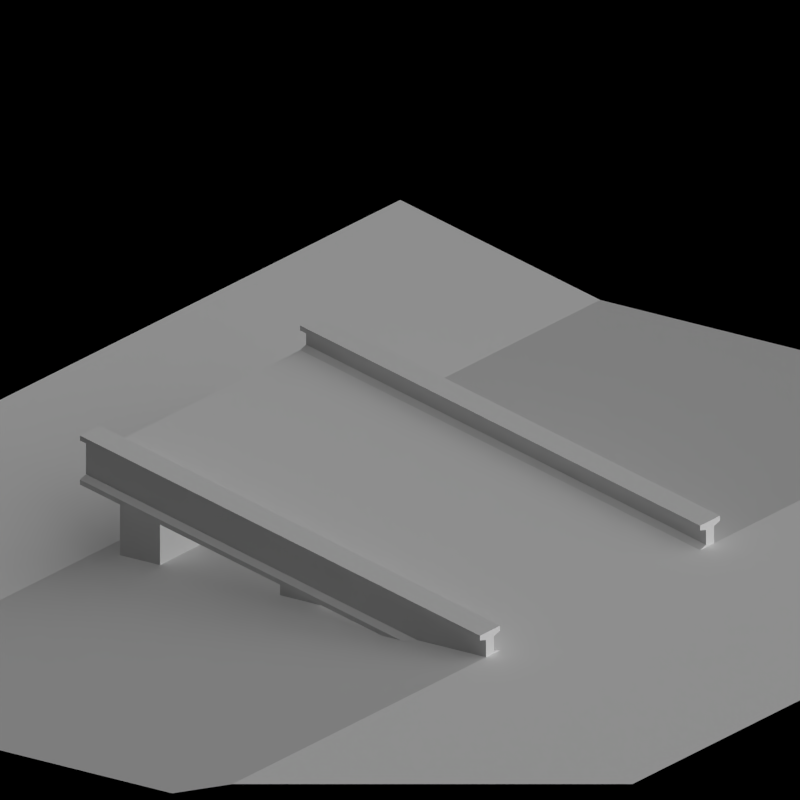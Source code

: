 # Source: bridge_slopes.blend  (saved by Blender 2.63.0; exported with 4.5.12 LTS)
import bpy
from mathutils import Matrix  # noqa: F401  (used for matrix-valued properties, if any)

bpy.ops.wm.read_factory_settings(use_empty=True)
scene = bpy.context.scene
scene.name = 'Scene'

# ---- collections
col_collection_1 = bpy.data.collections.new('Collection 1'); scene.collection.children.link(col_collection_1)
col_collection_2 = bpy.data.collections.new('Collection 2'); scene.collection.children.link(col_collection_2)

# ---- materials (node trees are filled in below, after node groups)
mat_bridge_patchy = bpy.data.materials.new('Bridge_Patchy')
mat_toyland_greylight = bpy.data.materials.new('Toyland_GreyLight')
mat_special_shadowonlybackground = bpy.data.materials.new('Special_ShadowOnlyBackground')
mat_special_background = bpy.data.materials.new('Special_Background')
mat_bridge_recolourbrown = bpy.data.materials.new('Bridge_RecolourBrown')

# ---- material node trees

# ---- world
world_world = bpy.data.worlds.new('World'); scene.world = world_world
world_world.color = (0.0, 0.0, 0.0)
world_world.use_sun_shadow = False
world_world.sun_shadow_jitter_overblur = 0.0
world_world.cycles.sampling_method = 'MANUAL'
world_world.cycles.sample_map_resolution = 256
world_world.light_settings.ao_factor = 0.5

# ---- cameras
cam_camera = bpy.data.cameras.new('Camera')
cam_camera.type = 'ORTHO'
cam_camera.clip_end = 100.0
cam_camera.lens = 35.0
cam_camera.sensor_width = 32.0
cam_camera.sensor_height = 18.0
cam_camera.ortho_scale = 2.828
cam_camera.dof.focus_distance = 0.0
cam_camera.dof.aperture_fstop = 128.0

# ---- lights
light_lamp = bpy.data.lights.new('Lamp', 'SUN')
light_lamp.transmission_factor = 0.0
light_lamp.cutoff_distance = 30.0
light_lamp.use_shadow = False
light_lamp.angle = 1.571
light_lamp.energy = 1.0
light_lamp.shadow_buffer_clip_start = 1.001
light_lamp.shadow_soft_size = 1.0
light_lamp.shadow_cascade_max_distance = 1000.0
light_lamp.cycles.use_multiple_importance_sampling = False
light_lamp_001 = bpy.data.lights.new('Lamp.001', 'SUN')
light_lamp_001.transmission_factor = 0.0
light_lamp_001.cutoff_distance = 30.0
light_lamp_001.angle = 1.571
light_lamp_001.energy = 1.0
light_lamp_001.shadow_buffer_clip_start = 1.001
light_lamp_001.shadow_soft_size = 1.0
light_lamp_001.shadow_cascade_max_distance = 1000.0
light_lamp_001.cycles.use_multiple_importance_sampling = False

# ---- meshes
me_cube_003 = bpy.data.meshes.new('Cube.003')
me_cube_003.from_pydata([(1.0, 0.5, 0.0), (-1.0, 0.5, 0.5083), (-1.0, 0.6, 0.5083), (1.0, 0.6, 0.1), (1.0, 0.5, 0.1), (-1.0, -0.5, 0.4083), (1.0, -0.5, 0.0), (-1.0, -0.6, 0.5083), (-1.0, -0.5, 0.5083), (1.0, -0.5, 0.1), (1.0, -0.6, 0.1), (-1.0, -0.6, 0.3083), (-1.0, -0.5, 0.3083), (1.0, -0.5, -0.1), (1.0, -0.6, -0.1), (-1.0, 0.5, 0.4083), (-1.0, 0.5, 0.3083), (1.0, 0.5, -0.1), (-1.0, 0.6, 0.3083), (1.0, 0.6, -0.1), (1.0, 0.5, 0.08), (-1.0, 0.6, 0.4883), (1.0, 0.6, 0.08), (-1.0, 0.5, 0.4883), (-1.0, -0.53, 0.5083), (-1.0, 0.6, 0.3283), (1.0, 0.6, -0.08), (-1.0, 0.5, 0.3383), (-1.0, -0.5, 0.3383), (1.0, -0.5, -0.07), (-1.0, -0.6, 0.3283), (1.0, -0.6, -0.08), (1.0, 0.5, -0.07), (-1.0, 0.57, 0.5083), (1.0, 0.57, -0.1), (1.0, 0.53, -0.07), (-1.0, 0.53, 0.3383), (1.0, 0.53, -0.1), (-1.0, 0.53, 0.3083), (1.0, -0.53, 0.1), (1.0, -0.57, 0.07), (1.0, -0.6, 0.08), (1.0, -0.5, 0.08), (-1.0, -0.6, 0.4883), (-1.0, -0.5, 0.4883), (-1.0, -0.57, 0.3083), (1.0, -0.57, -0.1), (1.0, -0.57, -0.07), (1.0, -0.53, -0.1), (-1.0, -0.53, 0.3383), (1.0, 0.53, 0.01), (-1.0, -0.57, 0.5083), (-1.0, -0.57, 0.4183), (1.0, -0.57, 0.1), (-1.0, -0.53, 0.4783), (1.0, -0.53, -0.07), (-1.0, -0.53, 0.3083), (-1.0, 0.57, 0.3083), (1.0, 0.57, 0.1), (1.0, 0.53, 0.07), (-1.0, 0.53, 0.5083), (1.0, 0.53, 0.1), (-1.0, 0.53, 0.4183), (-1.0, 0.53, 0.4783), (-1.0, 0.57, 0.4183), (1.0, 0.57, 0.01), (-1.0, 0.57, 0.4783), (1.0, 0.57, 0.07), (-1.0, 0.57, 0.3383), (1.0, 0.57, -0.07), (1.0, -0.57, 0.01), (-1.0, -0.57, 0.3383), (-1.0, -0.57, 0.4783), (-1.0, -0.53, 0.4183), (1.0, -0.53, 0.01), (1.0, -0.53, 0.07)], [], [(58, 3, 2, 33), (39, 9, 8, 24), (56, 12, 13, 48), (27, 16, 12, 28), (13, 12, 16, 17), (36, 38, 16, 27), (34, 57, 18, 19), (32, 0, 6, 29), (0, 15, 5, 6), (4, 1, 23, 20), (2, 3, 22, 21), (61, 4, 20, 59), (15, 27, 28, 5), (48, 13, 29, 55), (11, 14, 31, 30), (17, 32, 29, 13), (19, 18, 25, 26), (37, 35, 32, 17), (62, 36, 27, 15), (45, 56, 48, 46), (10, 53, 51, 7), (11, 45, 46, 14), (53, 10, 41, 40), (10, 7, 43, 41), (24, 8, 44, 54), (14, 46, 47, 31), (8, 9, 42, 44), (12, 56, 49, 28), (53, 39, 24, 51), (46, 48, 55, 47), (4, 61, 60, 1), (17, 16, 38, 37), (37, 38, 57, 34), (61, 58, 33, 60), (66, 67, 65, 64), (69, 68, 64, 65), (68, 69, 26, 25), (67, 66, 21, 22), (6, 5, 73, 74), (15, 0, 50, 62), (75, 54, 44, 42), (55, 29, 6, 74), (35, 50, 0, 32), (33, 2, 21, 66), (45, 11, 30, 71), (7, 51, 72, 43), (39, 53, 40, 75), (75, 40, 70, 74), (49, 71, 52, 73), (56, 45, 71, 49), (34, 69, 35, 37), (68, 57, 38, 36), (64, 68, 36, 62), (67, 59, 50, 65), (47, 55, 74, 70), (72, 54, 73, 52), (1, 60, 63, 23), (9, 39, 75, 42), (51, 24, 54, 72), (28, 49, 73, 5), (58, 61, 59, 67), (63, 66, 64, 62), (69, 65, 50, 35), (60, 33, 66, 63), (25, 18, 57, 68), (63, 59, 20, 23), (59, 63, 62, 50), (3, 58, 67, 22), (19, 26, 69, 34), (40, 72, 52, 70), (71, 47, 70, 52), (72, 40, 41, 43), (47, 71, 30, 31), (54, 75, 74, 73)])
me_cube_003.polygons.foreach_set('material_index', [0, 0, 0, 1, 1, 0, 0, 1, 1, 0, 0, 0, 1, 0, 0, 1, 0, 0, 0, 0, 0, 0, 0, 0, 0, 0, 0, 0, 0, 0, 0, 0, 0, 0, 0, 0, 0, 0, 0, 0, 0, 0, 0, 0, 0, 0, 0, 0, 0, 0, 0, 0, 0, 0, 0, 0, 0, 0, 0, 0, 0, 0, 0, 0, 0, 0, 0, 0, 0, 0, 0, 0, 0, 0])
me_cube_003.materials.append(mat_bridge_patchy)
me_cube_003.materials.append(mat_toyland_greylight)
me_cube_003.use_remesh_preserve_volume = False
me_cube_003.use_remesh_preserve_attributes = False
me_cube_003.use_mirror_vertex_groups = False
me_cube_003.update()
me_cube_002 = bpy.data.meshes.new('Cube.002')
me_cube_002.from_pydata([(1.0, 0.5, 0.4083), (-1.0, 0.5, 0.5083), (-1.0, 0.6, 0.5083), (1.0, 0.6, 0.5083), (1.0, 0.5, 0.5083), (-1.0, -0.5, 0.4083), (1.0, -0.5, 0.4083), (-1.0, -0.6, 0.5083), (-1.0, -0.5, 0.5083), (1.0, -0.5, 0.5083), (1.0, -0.6, 0.5083), (-1.0, -0.6, 0.3083), (-1.0, -0.5, 0.3083), (1.0, -0.5, 0.3083), (1.0, -0.6, 0.3083), (-1.0, 0.5, 0.4083), (-1.0, 0.5, 0.3083), (1.0, 0.5, 0.3083), (-1.0, 0.6, 0.3083), (1.0, 0.6, 0.3083), (1.0, 0.5, 0.4883), (-1.0, 0.6, 0.4883), (1.0, 0.6, 0.4883), (-1.0, 0.5, 0.4883), (-1.0, -0.53, 0.5083), (-1.0, 0.6, 0.3283), (1.0, 0.6, 0.3283), (-1.0, 0.5, 0.3383), (-1.0, -0.5, 0.3383), (1.0, -0.5, 0.3383), (-1.0, -0.6, 0.3283), (1.0, -0.6, 0.3283), (1.0, 0.5, 0.3383), (-1.0, 0.57, 0.5083), (1.0, 0.57, 0.3083), (1.0, 0.53, 0.3383), (-1.0, 0.53, 0.3383), (1.0, 0.53, 0.3083), (-1.0, 0.53, 0.3083), (1.0, -0.53, 0.5083), (1.0, -0.57, 0.4783), (1.0, -0.6, 0.4883), (1.0, -0.5, 0.4883), (-1.0, -0.6, 0.4883), (-1.0, -0.5, 0.4883), (-1.0, -0.57, 0.3083), (1.0, -0.57, 0.3083), (1.0, -0.57, 0.3383), (1.0, -0.53, 0.3083), (-1.0, -0.53, 0.3383), (1.0, 0.53, 0.4183), (-1.0, -0.57, 0.5083), (-1.0, -0.57, 0.4183), (1.0, -0.57, 0.5083), (-1.0, -0.53, 0.4783), (1.0, -0.53, 0.3383), (-1.0, -0.53, 0.3083), (-1.0, 0.57, 0.3083), (1.0, 0.57, 0.5083), (1.0, 0.53, 0.4783), (-1.0, 0.53, 0.5083), (1.0, 0.53, 0.5083), (-1.0, 0.53, 0.4183), (-1.0, 0.53, 0.4783), (-1.0, 0.57, 0.4183), (1.0, 0.57, 0.4183), (-1.0, 0.57, 0.4783), (1.0, 0.57, 0.4783), (-1.0, 0.57, 0.3383), (1.0, 0.57, 0.3383), (1.0, -0.57, 0.4183), (-1.0, -0.57, 0.3383), (-1.0, -0.57, 0.4783), (-1.0, -0.53, 0.4183), (1.0, -0.53, 0.4183), (1.0, -0.53, 0.4783)], [], [(58, 3, 2, 33), (39, 9, 8, 24), (56, 12, 13, 48), (27, 16, 12, 28), (13, 12, 16, 17), (36, 38, 16, 27), (34, 57, 18, 19), (32, 0, 6, 29), (0, 15, 5, 6), (4, 1, 23, 20), (2, 3, 22, 21), (61, 4, 20, 59), (15, 27, 28, 5), (48, 13, 29, 55), (11, 14, 31, 30), (17, 32, 29, 13), (19, 18, 25, 26), (37, 35, 32, 17), (62, 36, 27, 15), (45, 56, 48, 46), (10, 53, 51, 7), (11, 45, 46, 14), (53, 10, 41, 40), (10, 7, 43, 41), (24, 8, 44, 54), (14, 46, 47, 31), (8, 9, 42, 44), (12, 56, 49, 28), (53, 39, 24, 51), (46, 48, 55, 47), (4, 61, 60, 1), (17, 16, 38, 37), (37, 38, 57, 34), (61, 58, 33, 60), (66, 67, 65, 64), (69, 68, 64, 65), (68, 69, 26, 25), (67, 66, 21, 22), (6, 5, 73, 74), (15, 0, 50, 62), (75, 54, 44, 42), (55, 29, 6, 74), (35, 50, 0, 32), (33, 2, 21, 66), (45, 11, 30, 71), (7, 51, 72, 43), (39, 53, 40, 75), (75, 40, 70, 74), (49, 71, 52, 73), (56, 45, 71, 49), (34, 69, 35, 37), (68, 57, 38, 36), (64, 68, 36, 62), (67, 59, 50, 65), (47, 55, 74, 70), (72, 54, 73, 52), (1, 60, 63, 23), (9, 39, 75, 42), (51, 24, 54, 72), (28, 49, 73, 5), (58, 61, 59, 67), (63, 66, 64, 62), (69, 65, 50, 35), (60, 33, 66, 63), (25, 18, 57, 68), (63, 59, 20, 23), (59, 63, 62, 50), (3, 58, 67, 22), (19, 26, 69, 34), (40, 72, 52, 70), (71, 47, 70, 52), (72, 40, 41, 43), (47, 71, 30, 31), (54, 75, 74, 73)])
me_cube_002.polygons.foreach_set('material_index', [0, 0, 0, 1, 1, 0, 0, 1, 1, 0, 0, 0, 1, 0, 0, 1, 0, 0, 0, 0, 0, 0, 0, 0, 0, 0, 0, 0, 0, 0, 0, 0, 0, 0, 0, 0, 0, 0, 0, 0, 0, 0, 0, 0, 0, 0, 0, 0, 0, 0, 0, 0, 0, 0, 0, 0, 0, 0, 0, 0, 0, 0, 0, 0, 0, 0, 0, 0, 0, 0, 0, 0, 0, 0])
me_cube_002.materials.append(mat_bridge_patchy)
me_cube_002.materials.append(mat_toyland_greylight)
me_cube_002.use_remesh_preserve_volume = False
me_cube_002.use_remesh_preserve_attributes = False
me_cube_002.use_mirror_vertex_groups = False
me_cube_002.update()
me_rail3 = bpy.data.meshes.new('Rail3')
me_rail3.from_pydata([], [], [])
me_rail3.materials.append(None)
me_rail3.update()
me_ballast1 = bpy.data.meshes.new('Ballast1')
me_ballast1.from_pydata([], [], [])
me_ballast1.materials.append(None)
me_ballast1.update()
me_rail1 = bpy.data.meshes.new('Rail1')
me_rail1.from_pydata([], [], [])
me_rail1.materials.append(None)
me_rail1.update()
me_ballast6 = bpy.data.meshes.new('Ballast6')
me_ballast6.from_pydata([], [], [])
me_ballast6.materials.append(None)
me_ballast6.update()
me_rail1_1 = bpy.data.meshes.new('Rail1')
me_rail1_1.from_pydata([], [], [])
me_rail1_1.materials.append(None)
me_rail1_1.materials.append(None)
me_rail1_1.update()
me_rail3_1 = bpy.data.meshes.new('Rail3')
me_rail3_1.from_pydata([], [], [])
me_rail3_1.materials.append(None)
me_rail3_1.materials.append(None)
me_rail3_1.update()
me_rail3_2 = bpy.data.meshes.new('Rail3')
me_rail3_2.from_pydata([], [], [])
me_rail3_2.materials.append(None)
me_rail3_2.materials.append(None)
me_rail3_2.update()
me_ballast1_1 = bpy.data.meshes.new('Ballast1')
me_ballast1_1.from_pydata([], [], [])
me_ballast1_1.materials.append(None)
me_ballast1_1.update()
me_plane_003 = bpy.data.meshes.new('Plane.003')
me_plane_003.from_pydata([(-4.0, -1.0, 0.0), (-6.0, -1.0, 0.0), (-4.0, 1.0, 0.0), (-6.0, 1.0, 0.0), (1.0, -1.0, 0.0), (-1.0, -1.0, 0.5), (1.0, 1.0, 0.0), (-1.0, 1.0, 0.5), (1.0, 2.0, 0.0), (-1.0, 2.0, 0.5), (1.0, -2.0, 0.0), (-1.0, -2.0, 0.5), (-2.0, -1.0, 0.5), (-2.0, 1.0, 0.5), (-2.0, 2.0, 0.5), (-2.0, -2.0, 0.5), (2.0, -1.0, 0.0), (2.0, 1.0, 0.0), (2.0, 2.0, 0.0), (2.0, -2.0, 0.0), (-4.0, 2.0, 0.0), (-6.0, 2.0, 0.0), (-3.0, -1.0, 0.0), (-3.0, 1.0, 0.0), (-3.0, 2.0, 0.0), (-4.0, -2.0, 0.0), (-6.0, -2.0, 0.0), (-3.0, -2.0, 0.0), (-7.0, -1.0, 0.0), (-7.0, 1.0, 0.0), (-7.0, 2.0, 0.0), (-7.0, -2.0, 0.0)], [], [(2, 3, 1, 0), (6, 7, 5, 4), (8, 9, 7, 6), (4, 5, 11, 10), (13, 12, 5, 7), (12, 15, 11, 5), (14, 13, 7, 9), (17, 18, 8, 6), (16, 17, 6, 4), (19, 16, 4, 10), (20, 21, 3, 2), (23, 24, 20, 2), (22, 23, 2, 0), (25, 27, 22, 0), (0, 1, 26, 25), (30, 29, 3, 21), (28, 31, 26, 1), (29, 28, 1, 3)])
me_plane_003.polygons.foreach_set('material_index', [0, 0, 1, 1, 1, 1, 1, 1, 1, 1, 1, 1, 1, 1, 1, 1, 1, 1])
me_plane_003.materials.append(mat_special_shadowonlybackground)
me_plane_003.materials.append(mat_special_background)
me_plane_003.use_remesh_preserve_volume = False
me_plane_003.use_remesh_preserve_attributes = False
me_plane_003.use_mirror_vertex_groups = False
me_plane_003.update()
me_cube = bpy.data.meshes.new('Cube')
me_cube.from_pydata([(-0.1, 0.3, 0.3083), (-0.1, 0.5, 0.3083), (-0.1, 0.5, 1.192e-07), (-0.1, 0.3, 1.192e-07), (0.1, 0.3, 0.3083), (0.1, 0.5, 0.3083), (0.1, 0.5, 1.192e-07), (0.1, 0.3, 1.192e-07), (0.7, 0.3, 1.192e-07), (0.7, 0.5, 1.192e-07), (0.7, 0.5, 0.3083), (0.7, 0.3, 0.3083), (0.9, 0.3, 0.3083), (0.9, 0.5, 0.3083), (0.9, 0.5, 1.192e-07), (0.9, 0.3, 1.192e-07), (-0.1, -0.5, 0.3083), (-0.1, -0.3, 0.3083), (-0.1, -0.3, 1.192e-07), (-0.1, -0.5, 1.192e-07), (0.1, -0.5, 0.3083), (0.1, -0.3, 0.3083), (0.1, -0.3, 1.192e-07), (0.1, -0.5, 1.192e-07), (0.7, -0.5, 1.192e-07), (0.7, -0.3, 1.192e-07), (0.7, -0.3, 0.3083), (0.7, -0.5, 0.3083), (0.9, -0.5, 0.3083), (0.9, -0.3, 1.192e-07), (0.9, -0.5, 1.192e-07)], [], [(4, 5, 1, 0), (5, 6, 2, 1), (6, 7, 3, 2), (7, 4, 0, 3), (0, 1, 2, 3), (7, 6, 5, 4), (12, 13, 10, 11), (13, 14, 9, 10), (14, 15, 8, 9), (15, 12, 11, 8), (11, 10, 9, 8), (15, 14, 13, 12), (20, 21, 17, 16), (21, 22, 18, 17), (22, 23, 19, 18), (23, 20, 16, 19), (16, 17, 18, 19), (23, 22, 21, 20), (29, 30, 24, 25), (30, 28, 27, 24), (27, 26, 25, 24)])
me_cube.materials.append(mat_bridge_recolourbrown)
me_cube.use_remesh_preserve_volume = False
me_cube.use_remesh_preserve_attributes = False
me_cube.use_mirror_vertex_groups = False
me_cube.update()
me_cube_001 = bpy.data.meshes.new('Cube.001')
me_cube_001.from_pydata([(-0.1, 0.3, 0.1), (-0.1, 0.5, 0.1), (-0.1, 0.5, 1.192e-07), (-0.1, 0.3, 1.192e-07), (0.1, 0.3, 0.14), (0.1, 0.5, 0.14), (0.1, 0.5, 1.192e-07), (0.1, 0.3, 1.192e-07), (0.7, 0.3, 1.192e-07), (0.7, 0.5, 1.192e-07), (0.7, 0.5, 0.26), (0.7, 0.3, 0.26), (0.9, 0.3, 0.3), (0.9, 0.5, 0.3), (0.9, 0.5, 1.192e-07), (0.9, 0.3, 1.192e-07), (-0.1, -0.5, 0.1), (-0.1, -0.3, 0.1), (-0.1, -0.3, 1.192e-07), (-0.1, -0.5, 1.192e-07), (0.1, -0.5, 0.14), (0.1, -0.3, 0.14), (0.1, -0.3, 1.192e-07), (0.1, -0.5, 1.192e-07), (0.7, -0.5, 1.192e-07), (0.7, -0.3, 1.192e-07), (0.7, -0.3, 0.26), (0.7, -0.5, 0.26), (0.9, -0.5, 0.3), (0.9, -0.3, 0.3), (0.9, -0.3, 1.192e-07), (0.9, -0.5, 1.192e-07)], [], [(4, 5, 1, 0), (5, 6, 2, 1), (6, 7, 3, 2), (7, 4, 0, 3), (0, 1, 2, 3), (7, 6, 5, 4), (12, 13, 10, 11), (13, 14, 9, 10), (14, 15, 8, 9), (15, 12, 11, 8), (11, 10, 9, 8), (15, 14, 13, 12), (20, 21, 17, 16), (21, 22, 18, 17), (22, 23, 19, 18), (23, 20, 16, 19), (16, 17, 18, 19), (23, 22, 21, 20), (28, 29, 26, 27), (29, 30, 25, 26), (30, 31, 24, 25), (31, 28, 27, 24), (27, 26, 25, 24), (31, 30, 29, 28)])
me_cube_001.materials.append(mat_bridge_recolourbrown)
me_cube_001.use_remesh_preserve_volume = False
me_cube_001.use_remesh_preserve_attributes = False
me_cube_001.use_mirror_vertex_groups = False
me_cube_001.update()
me_rail1_2 = bpy.data.meshes.new('Rail1')
me_rail1_2.from_pydata([], [], [])
me_rail1_2.materials.append(None)
me_rail1_2.materials.append(None)
me_rail1_2.update()
me_ballast6_1 = bpy.data.meshes.new('Ballast6')
me_ballast6_1.from_pydata([], [], [])
me_ballast6_1.materials.append(None)
me_ballast6_1.update()
me_road6 = bpy.data.meshes.new('Road6')
me_road6.from_pydata([], [], [])
me_road6.materials.append(None)
me_road6.materials.append(None)
me_road6.update()
me_road1 = bpy.data.meshes.new('Road1')
me_road1.from_pydata([], [], [])
me_road1.materials.append(None)
me_road1.materials.append(None)
me_road1.update()

# ---- objects
ob_rotationcontrol = bpy.data.objects.new('RotationControl', None)
ob_cameratarget = bpy.data.objects.new('CameraTarget', None)
ob_camera = bpy.data.objects.new('Camera', cam_camera)
ob_lamp = bpy.data.objects.new('Lamp', light_lamp)
ob_cube_015 = bpy.data.objects.new('Cube.015', me_cube_003)
ob_cube_014 = bpy.data.objects.new('Cube.014', me_cube_003)
ob_cube_013 = bpy.data.objects.new('Cube.013', me_cube_003)
ob_cube_012 = bpy.data.objects.new('Cube.012', me_cube_003)
ob_cube_011 = bpy.data.objects.new('Cube.011', me_cube_002)
ob_cube_010 = bpy.data.objects.new('Cube.010', me_cube_002)
ob_cube_009 = bpy.data.objects.new('Cube.009', me_cube_002)
ob_road1_009 = bpy.data.objects.new('Road1.009', me_rail3)
ob_road1_008 = bpy.data.objects.new('Road1.008', me_ballast1)
ob_road1_007 = bpy.data.objects.new('Road1.007', me_rail1)
ob_road6_003 = bpy.data.objects.new('Road6.003', me_ballast6)
ob_road1_006 = bpy.data.objects.new('Road1.006', me_rail1_1)
ob_road1_002 = bpy.data.objects.new('Road1.002', me_rail3_1)
ob_road1_005 = bpy.data.objects.new('Road1.005', me_rail3_2)
ob_road1_004 = bpy.data.objects.new('Road1.004', me_ballast1_1)
ob_plane_003 = bpy.data.objects.new('Plane.003', me_plane_003)
ob_cube_007 = bpy.data.objects.new('Cube.007', me_cube)
ob_cube_006 = bpy.data.objects.new('Cube.006', me_cube_001)
ob_cube_005 = bpy.data.objects.new('Cube.005', me_cube_001)
ob_cube_004 = bpy.data.objects.new('Cube.004', me_cube)
ob_plane_002 = bpy.data.objects.new('Plane.002', me_plane_003)
ob_plane_001 = bpy.data.objects.new('Plane.001', me_plane_003)
ob_road1_001 = bpy.data.objects.new('Road1.001', me_rail1_2)
ob_road6_001 = bpy.data.objects.new('Road6.001', me_ballast6_1)
ob_cube_003 = bpy.data.objects.new('Cube.003', me_cube)
ob_cube_002 = bpy.data.objects.new('Cube.002', me_cube_001)
ob_cube_001 = bpy.data.objects.new('Cube.001', me_cube_001)
ob_cube = bpy.data.objects.new('Cube', me_cube)
ob_road6 = bpy.data.objects.new('Road6', me_road6)
ob_road1 = bpy.data.objects.new('Road1', me_road1)
ob_plane = bpy.data.objects.new('Plane', me_plane_003)
ob_lamp_001 = bpy.data.objects.new('Lamp.001', light_lamp_001)
ob_cube_008 = bpy.data.objects.new('Cube.008', me_cube_002)

# ---- transforms, parenting, visibility, modifiers, constraints
ob_rotationcontrol.location = (0.0, 0.0, 0.0)
ob_rotationcontrol.rotation_euler = (0.0, 0.0, 1.571)
ob_rotationcontrol.empty_image_offset = (0.0, 0.0)
ob_rotationcontrol.lineart.crease_threshold = 0.0
ob_cameratarget.parent = ob_rotationcontrol
ob_cameratarget.location = (0.0, 0.0, 0.817)
ob_cameratarget.empty_image_offset = (0.0, 0.0)
ob_cameratarget.lineart.crease_threshold = 0.0
ob_camera.parent = ob_cameratarget
ob_camera.location = (1.0, 1.0, 0.817)
ob_camera.rotation_euler = (1.109, 0.01082, 0.8149)
ob_camera.lock_rotations_4d = False
ob_camera.empty_display_type = 'ARROWS'
ob_camera.color = (0.0, 0.0, 0.0, 0.0)
ob_camera.display_type = 'WIRE'
ob_camera.lineart.crease_threshold = 0.0
_c = ob_camera.constraints.new('TRACK_TO'); _c.name = 'TrackTo'
_c.target = ob_cameratarget
ob_lamp.parent = ob_rotationcontrol
ob_lamp.location = (-1.0, 2.0, 0.8)
ob_lamp.lock_rotations_4d = False
ob_lamp.empty_display_type = 'ARROWS'
ob_lamp.color = (0.0, 0.0, 0.0, 0.0)
ob_lamp.lineart.crease_threshold = 0.0
_c = ob_lamp.constraints.new('TRACK_TO'); _c.name = 'TrackTo'
_c.target = ob_rotationcontrol
ob_cube_015.location = (-35.0, 0.0, 0.0)
ob_cube_015.lineart.crease_threshold = 0.0
ob_cube_014.location = (-25.0, 0.0, 0.0)
ob_cube_014.lineart.crease_threshold = 0.0
ob_cube_013.location = (-15.0, 0.0, 0.0)
ob_cube_013.lineart.crease_threshold = 0.0
ob_cube_012.location = (-5.0, 0.0, 0.0)
ob_cube_012.lineart.crease_threshold = 0.0
ob_cube_011.location = (-30.0, 0.0, 0.0)
ob_cube_011.lineart.crease_threshold = 0.0
ob_cube_010.location = (-20.0, 0.0, 0.0)
ob_cube_010.lineart.crease_threshold = 0.0
ob_cube_009.location = (-10.0, 0.0, 0.0)
ob_cube_009.lineart.crease_threshold = 0.0
ob_road1_009.location = (-35.0, 0.0, 0.0)
ob_road1_009.rotation_euler = (0.0, 0.0, 1.571)
ob_road1_009.scale = (1.0, 50.0, 1.0)
ob_road1_009.lineart.crease_threshold = 0.0
ob_road1_008.location = (-30.0, 0.0, 0.4083)
ob_road1_008.rotation_euler = (0.0, 0.0, 1.571)
ob_road1_008.scale = (1.0, 50.0, 1.0)
ob_road1_008.lineart.crease_threshold = 0.0
ob_road1_007.location = (-30.0, 0.0, 0.4083)
ob_road1_007.rotation_euler = (0.0, 0.0, 1.571)
ob_road1_007.scale = (1.0, 50.0, 1.0)
ob_road1_007.lineart.crease_threshold = 0.0
ob_road6_003.location = (-35.0, 0.0, 0.0)
ob_road6_003.rotation_euler = (0.0, 0.0, 1.571)
ob_road6_003.scale = (1.0, 50.0, 1.0)
ob_road6_003.lineart.crease_threshold = 0.0
ob_road1_006.location = (-20.0, 0.0, 0.4083)
ob_road1_006.rotation_euler = (0.0, 0.0, 1.571)
ob_road1_006.scale = (1.0, 50.0, 1.0)
ob_road1_006.lineart.crease_threshold = 0.0
ob_road1_002.location = (-25.0, 0.0, 0.0)
ob_road1_002.rotation_euler = (0.0, 0.0, 1.571)
ob_road1_002.scale = (1.0, 50.0, 1.0)
ob_road1_002.lineart.crease_threshold = 0.0
ob_road1_005.location = (-15.0, 0.0, 0.0)
ob_road1_005.rotation_euler = (0.0, 0.0, 1.571)
ob_road1_005.scale = (1.0, 50.0, 1.0)
ob_road1_005.lineart.crease_threshold = 0.0
ob_road1_004.location = (-10.0, 0.0, 0.4083)
ob_road1_004.rotation_euler = (0.0, 0.0, 1.571)
ob_road1_004.scale = (1.0, 50.0, 1.0)
ob_road1_004.lineart.crease_threshold = 0.0
ob_plane_003.location = (-30.0, 0.0, 0.0)
ob_plane_003.scale = (1.0, 1.0, 0.8166)
ob_plane_003.lineart.crease_threshold = 0.0
ob_cube_007.location = (-30.0, 0.0, 0.0)
ob_cube_007.lineart.crease_threshold = 0.0
ob_cube_006.location = (-35.0, 0.0, 0.0)
ob_cube_006.rotation_euler = (0.0, 0.0, 3.142)
ob_cube_006.lineart.crease_threshold = 0.0
ob_cube_005.location = (-25.0, 0.0, 0.0)
ob_cube_005.rotation_euler = (0.0, 0.0, 3.142)
ob_cube_005.lineart.crease_threshold = 0.0
ob_cube_004.location = (-20.0, 0.0, 0.0)
ob_cube_004.lineart.crease_threshold = 0.0
ob_plane_002.location = (-20.0, 0.0, 0.0)
ob_plane_002.scale = (1.0, 1.0, 0.8166)
ob_plane_002.lineart.crease_threshold = 0.0
ob_plane_001.location = (-10.0, 0.0, 0.0)
ob_plane_001.scale = (1.0, 1.0, 0.8166)
ob_plane_001.lineart.crease_threshold = 0.0
ob_road1_001.location = (-10.0, 0.0, 0.4083)
ob_road1_001.rotation_euler = (0.0, 0.0, 1.571)
ob_road1_001.scale = (1.0, 50.0, 1.0)
ob_road1_001.lineart.crease_threshold = 0.0
ob_road6_001.location = (-15.0, 0.0, 0.0)
ob_road6_001.rotation_euler = (0.0, 0.0, 1.571)
ob_road6_001.scale = (1.0, 50.0, 1.0)
ob_road6_001.lineart.crease_threshold = 0.0
ob_cube_003.location = (-10.0, 0.0, 0.0)
ob_cube_003.lineart.crease_threshold = 0.0
ob_cube_002.location = (-15.0, 0.0, 0.0)
ob_cube_002.rotation_euler = (0.0, 0.0, 3.142)
ob_cube_002.lineart.crease_threshold = 0.0
ob_cube_001.location = (-5.0, 0.0, 0.0)
ob_cube_001.rotation_euler = (0.0, 0.0, 3.142)
ob_cube_001.lineart.crease_threshold = 0.0
ob_cube.location = (0.0, 0.0, 0.0)
ob_cube.lineart.crease_threshold = 0.0
ob_road6.location = (-5.0, 0.0, 0.0)
ob_road6.rotation_euler = (0.0, 0.0, -1.571)
ob_road6.lineart.crease_threshold = 0.0
ob_road1.location = (0.0, 0.0, 0.4083)
ob_road1.rotation_euler = (0.0, 0.0, 1.571)
ob_road1.lineart.crease_threshold = 0.0
ob_plane.location = (0.0, 0.0, 0.0)
ob_plane.scale = (1.0, 1.0, 0.8166)
ob_plane.lineart.crease_threshold = 0.0
ob_lamp_001.parent = ob_rotationcontrol
ob_lamp_001.location = (-1.0, 2.0, 2.0)
ob_lamp_001.lock_rotations_4d = False
ob_lamp_001.empty_display_type = 'ARROWS'
ob_lamp_001.color = (0.0, 0.0, 0.0, 0.0)
ob_lamp_001.lineart.crease_threshold = 0.0
_c = ob_lamp_001.constraints.new('TRACK_TO'); _c.name = 'TrackTo'
_c.target = ob_rotationcontrol
ob_cube_008.location = (0.0, 0.0, 0.0)
ob_cube_008.lineart.crease_threshold = 0.0

# ---- collection membership
col_collection_1.objects.link(ob_rotationcontrol)
col_collection_1.objects.link(ob_cameratarget)
col_collection_1.objects.link(ob_camera)
col_collection_1.objects.link(ob_lamp)
col_collection_2.objects.link(ob_cube_015)
col_collection_2.objects.link(ob_cube_014)
col_collection_2.objects.link(ob_cube_013)
col_collection_2.objects.link(ob_cube_012)
col_collection_2.objects.link(ob_cube_011)
col_collection_2.objects.link(ob_cube_010)
col_collection_2.objects.link(ob_cube_009)
col_collection_2.objects.link(ob_road1_009)
col_collection_2.objects.link(ob_road1_008)
col_collection_2.objects.link(ob_road1_007)
col_collection_2.objects.link(ob_road6_003)
col_collection_2.objects.link(ob_road1_006)
col_collection_2.objects.link(ob_road1_002)
col_collection_2.objects.link(ob_road1_005)
col_collection_2.objects.link(ob_road1_004)
col_collection_2.objects.link(ob_plane_003)
col_collection_2.objects.link(ob_cube_007)
col_collection_2.objects.link(ob_cube_006)
col_collection_2.objects.link(ob_cube_005)
col_collection_2.objects.link(ob_cube_004)
col_collection_2.objects.link(ob_plane_002)
col_collection_2.objects.link(ob_plane_001)
col_collection_2.objects.link(ob_road1_001)
col_collection_2.objects.link(ob_road6_001)
col_collection_2.objects.link(ob_cube_003)
col_collection_2.objects.link(ob_cube_002)
col_collection_2.objects.link(ob_cube_001)
col_collection_2.objects.link(ob_cube)
col_collection_2.objects.link(ob_road6)
col_collection_2.objects.link(ob_road1)
col_collection_2.objects.link(ob_plane)
col_collection_2.objects.link(ob_lamp_001)
col_collection_2.objects.link(ob_cube_008)

# ---- scene / render settings (as saved in the file)
scene.camera = ob_camera
scene.frame_start = 1; scene.frame_end = 32; scene.frame_set(2)
scene.render.engine = 'BLENDER_EEVEE_NEXT'
scene.render.image_settings.compression = 90
scene.render.resolution_x = 256
scene.render.resolution_y = 256
scene.render.dither_intensity = 0.0
scene.render.bake_margin = 2
scene.render.bake_bias = 0.0
scene.cycles.use_denoising = False
scene.cycles.samples = 10
scene.cycles.sampling_pattern = 'TABULATED_SOBOL'
scene.cycles.light_sampling_threshold = 0.0
scene.cycles.use_adaptive_sampling = False
scene.cycles.use_light_tree = False
scene.cycles.blur_glossy = 0.0
scene.cycles.volume_bounces = 1
scene.cycles.pixel_filter_type = 'GAUSSIAN'
scene.cycles.sample_clamp_indirect = 0.0
scene.view_settings.view_transform = 'Standard'
bpy.context.view_layer.update()
